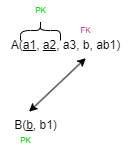

The diagram above was exported from draw.io. Its source (the exported page's mxGraphModel, read from the mxfile embedded in the PNG):
<mxGraphModel dx="1036" dy="614" grid="1" gridSize="10" guides="1" tooltips="1" connect="1" arrows="1" fold="1" page="1" pageScale="1" pageWidth="827" pageHeight="1169" math="0" shadow="0">
  <root>
    <mxCell id="0" />
    <mxCell id="1" parent="0" />
    <mxCell id="x8geY0qoV3uQT4ySW_yp-1" value="A(&lt;u&gt;a1&lt;/u&gt;, &lt;u&gt;a2&lt;/u&gt;, a3, b, ab1)" style="text;html=1;align=center;verticalAlign=middle;resizable=0;points=[];autosize=1;strokeColor=none;fillColor=none;" vertex="1" parent="1">
      <mxGeometry x="240" y="240" width="130" height="30" as="geometry" />
    </mxCell>
    <mxCell id="x8geY0qoV3uQT4ySW_yp-2" value="B(&lt;u&gt;b&lt;/u&gt;, b1)" style="text;html=1;align=center;verticalAlign=middle;resizable=0;points=[];autosize=1;strokeColor=none;fillColor=none;" vertex="1" parent="1">
      <mxGeometry x="240" y="320" width="70" height="30" as="geometry" />
    </mxCell>
    <mxCell id="x8geY0qoV3uQT4ySW_yp-3" value="" style="shape=curlyBracket;whiteSpace=wrap;html=1;rounded=1;flipH=1;labelPosition=right;verticalLabelPosition=middle;align=left;verticalAlign=middle;rotation=-90;" vertex="1" parent="1">
      <mxGeometry x="270" y="220" width="20" height="40" as="geometry" />
    </mxCell>
    <mxCell id="x8geY0qoV3uQT4ySW_yp-4" value="FK" style="text;html=1;align=center;verticalAlign=middle;resizable=0;points=[];autosize=1;strokeColor=none;fillColor=none;fontSize=8;fontColor=#99004D;" vertex="1" parent="1">
      <mxGeometry x="310" y="230" width="30" height="20" as="geometry" />
    </mxCell>
    <mxCell id="x8geY0qoV3uQT4ySW_yp-5" value="PK" style="text;html=1;align=center;verticalAlign=middle;resizable=0;points=[];autosize=1;strokeColor=none;fillColor=none;fontSize=8;fontColor=#00CC00;" vertex="1" parent="1">
      <mxGeometry x="265" y="210" width="30" height="20" as="geometry" />
    </mxCell>
    <mxCell id="x8geY0qoV3uQT4ySW_yp-6" value="PK" style="text;html=1;align=center;verticalAlign=middle;resizable=0;points=[];autosize=1;strokeColor=none;fillColor=none;fontSize=8;fontColor=#00CC00;" vertex="1" parent="1">
      <mxGeometry x="250" y="340" width="30" height="20" as="geometry" />
    </mxCell>
    <mxCell id="x8geY0qoV3uQT4ySW_yp-7" value="" style="endArrow=classic;startArrow=classic;html=1;rounded=0;exitX=0.408;exitY=0.041;exitDx=0;exitDy=0;exitPerimeter=0;entryX=0.656;entryY=0.922;entryDx=0;entryDy=0;entryPerimeter=0;" edge="1" parent="1" source="x8geY0qoV3uQT4ySW_yp-2" target="x8geY0qoV3uQT4ySW_yp-1">
      <mxGeometry width="50" height="50" relative="1" as="geometry">
        <mxPoint x="320" y="311.99999999999994" as="sourcePoint" />
        <mxPoint x="360" y="220" as="targetPoint" />
      </mxGeometry>
    </mxCell>
  </root>
</mxGraphModel>